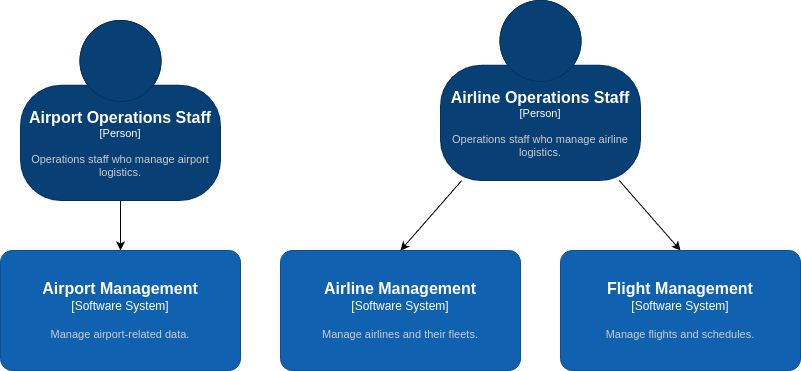

The diagram above was exported from draw.io. Its source (the exported page's mxGraphModel, read from the mxfile embedded in the PNG):
<mxGraphModel dx="612" dy="446" grid="1" gridSize="10" guides="1" tooltips="1" connect="1" arrows="1" fold="1" page="1" pageScale="1" pageWidth="850" pageHeight="1100" background="#ffffff" math="0" shadow="0">
  <root>
    <mxCell id="0" />
    <mxCell id="1" parent="0" />
    <mxCell id="5" style="edgeStyle=none;html=1;entryX=0.5;entryY=0;entryDx=0;entryDy=0;entryPerimeter=0;strokeColor=#000000;" parent="1" source="3" target="4" edge="1">
      <mxGeometry relative="1" as="geometry" />
    </mxCell>
    <object placeholders="1" c4Name="Airport Operations Staff" c4Type="Person" c4Description="Operations staff who manage airport logistics." label="&lt;font style=&quot;font-size: 16px&quot;&gt;&lt;b&gt;%c4Name%&lt;/b&gt;&lt;/font&gt;&lt;div&gt;[%c4Type%]&lt;/div&gt;&lt;br&gt;&lt;div&gt;&lt;font style=&quot;font-size: 11px&quot;&gt;&lt;font color=&quot;#cccccc&quot;&gt;%c4Description%&lt;/font&gt;&lt;/div&gt;" id="3">
      <mxCell style="html=1;fontSize=11;dashed=0;whiteSpace=wrap;fillColor=#083F75;strokeColor=#06315C;fontColor=#ffffff;shape=mxgraph.c4.person2;align=center;metaEdit=1;points=[[0.5,0,0],[1,0.5,0],[1,0.75,0],[0.75,1,0],[0.5,1,0],[0.25,1,0],[0,0.75,0],[0,0.5,0]];resizable=0;" parent="1" vertex="1">
        <mxGeometry x="60" y="50" width="200" height="180" as="geometry" />
      </mxCell>
    </object>
    <object placeholders="1" c4Name="Airport Management" c4Type="Software System" c4Description="Manage airport-related data." label="&lt;font style=&quot;font-size: 16px&quot;&gt;&lt;b&gt;%c4Name%&lt;/b&gt;&lt;/font&gt;&lt;div&gt;[%c4Type%]&lt;/div&gt;&lt;br&gt;&lt;div&gt;&lt;font style=&quot;font-size: 11px&quot;&gt;&lt;font color=&quot;#cccccc&quot;&gt;%c4Description%&lt;/font&gt;&lt;/div&gt;" id="4">
      <mxCell style="rounded=1;whiteSpace=wrap;html=1;labelBackgroundColor=none;fillColor=#1061B0;fontColor=#ffffff;align=center;arcSize=10;strokeColor=#0D5091;metaEdit=1;resizable=0;points=[[0.25,0,0],[0.5,0,0],[0.75,0,0],[1,0.25,0],[1,0.5,0],[1,0.75,0],[0.75,1,0],[0.5,1,0],[0.25,1,0],[0,0.75,0],[0,0.5,0],[0,0.25,0]];" parent="1" vertex="1">
        <mxGeometry x="40" y="280" width="240" height="120" as="geometry" />
      </mxCell>
    </object>
    <object placeholders="1" c4Name="Airline Management" c4Type="Software System" c4Description="Manage airlines and their fleets." label="&lt;font style=&quot;font-size: 16px&quot;&gt;&lt;b&gt;%c4Name%&lt;/b&gt;&lt;/font&gt;&lt;div&gt;[%c4Type%]&lt;/div&gt;&lt;br&gt;&lt;div&gt;&lt;font style=&quot;font-size: 11px&quot;&gt;&lt;font color=&quot;#cccccc&quot;&gt;%c4Description%&lt;/font&gt;&lt;/div&gt;" id="6">
      <mxCell style="rounded=1;whiteSpace=wrap;html=1;labelBackgroundColor=none;fillColor=#1061B0;fontColor=#ffffff;align=center;arcSize=10;strokeColor=#0D5091;metaEdit=1;resizable=0;points=[[0.25,0,0],[0.5,0,0],[0.75,0,0],[1,0.25,0],[1,0.5,0],[1,0.75,0],[0.75,1,0],[0.5,1,0],[0.25,1,0],[0,0.75,0],[0,0.5,0],[0,0.25,0]];" parent="1" vertex="1">
        <mxGeometry x="320" y="280" width="240" height="120" as="geometry" />
      </mxCell>
    </object>
    <mxCell id="8" style="edgeStyle=none;html=1;entryX=0.5;entryY=0;entryDx=0;entryDy=0;entryPerimeter=0;strokeColor=#000000;" parent="1" source="7" target="6" edge="1">
      <mxGeometry relative="1" as="geometry" />
    </mxCell>
    <mxCell id="11" style="edgeStyle=none;html=1;entryX=0.5;entryY=0;entryDx=0;entryDy=0;entryPerimeter=0;strokeColor=#000000;" parent="1" source="7" target="9" edge="1">
      <mxGeometry relative="1" as="geometry" />
    </mxCell>
    <object placeholders="1" c4Name="Airline Operations Staff" c4Type="Person" c4Description="Operations staff who manage airline logistics." label="&lt;font style=&quot;font-size: 16px&quot;&gt;&lt;b&gt;%c4Name%&lt;/b&gt;&lt;/font&gt;&lt;div&gt;[%c4Type%]&lt;/div&gt;&lt;br&gt;&lt;div&gt;&lt;font style=&quot;font-size: 11px&quot;&gt;&lt;font color=&quot;#cccccc&quot;&gt;%c4Description%&lt;/font&gt;&lt;/div&gt;" id="7">
      <mxCell style="html=1;fontSize=11;dashed=0;whiteSpace=wrap;fillColor=#083F75;strokeColor=#06315C;fontColor=#ffffff;shape=mxgraph.c4.person2;align=center;metaEdit=1;points=[[0.5,0,0],[1,0.5,0],[1,0.75,0],[0.75,1,0],[0.5,1,0],[0.25,1,0],[0,0.75,0],[0,0.5,0]];resizable=0;" parent="1" vertex="1">
        <mxGeometry x="480" y="30" width="200" height="180" as="geometry" />
      </mxCell>
    </object>
    <object placeholders="1" c4Name="Flight Management" c4Type="Software System" c4Description="Manage flights and schedules." label="&lt;font style=&quot;font-size: 16px&quot;&gt;&lt;b&gt;%c4Name%&lt;/b&gt;&lt;/font&gt;&lt;div&gt;[%c4Type%]&lt;/div&gt;&lt;br&gt;&lt;div&gt;&lt;font style=&quot;font-size: 11px&quot;&gt;&lt;font color=&quot;#cccccc&quot;&gt;%c4Description%&lt;/font&gt;&lt;/div&gt;" id="9">
      <mxCell style="rounded=1;whiteSpace=wrap;html=1;labelBackgroundColor=none;fillColor=#1061B0;fontColor=#ffffff;align=center;arcSize=10;strokeColor=#0D5091;metaEdit=1;resizable=0;points=[[0.25,0,0],[0.5,0,0],[0.75,0,0],[1,0.25,0],[1,0.5,0],[1,0.75,0],[0.75,1,0],[0.5,1,0],[0.25,1,0],[0,0.75,0],[0,0.5,0],[0,0.25,0]];" parent="1" vertex="1">
        <mxGeometry x="600" y="280" width="240" height="120" as="geometry" />
      </mxCell>
    </object>
  </root>
</mxGraphModel>